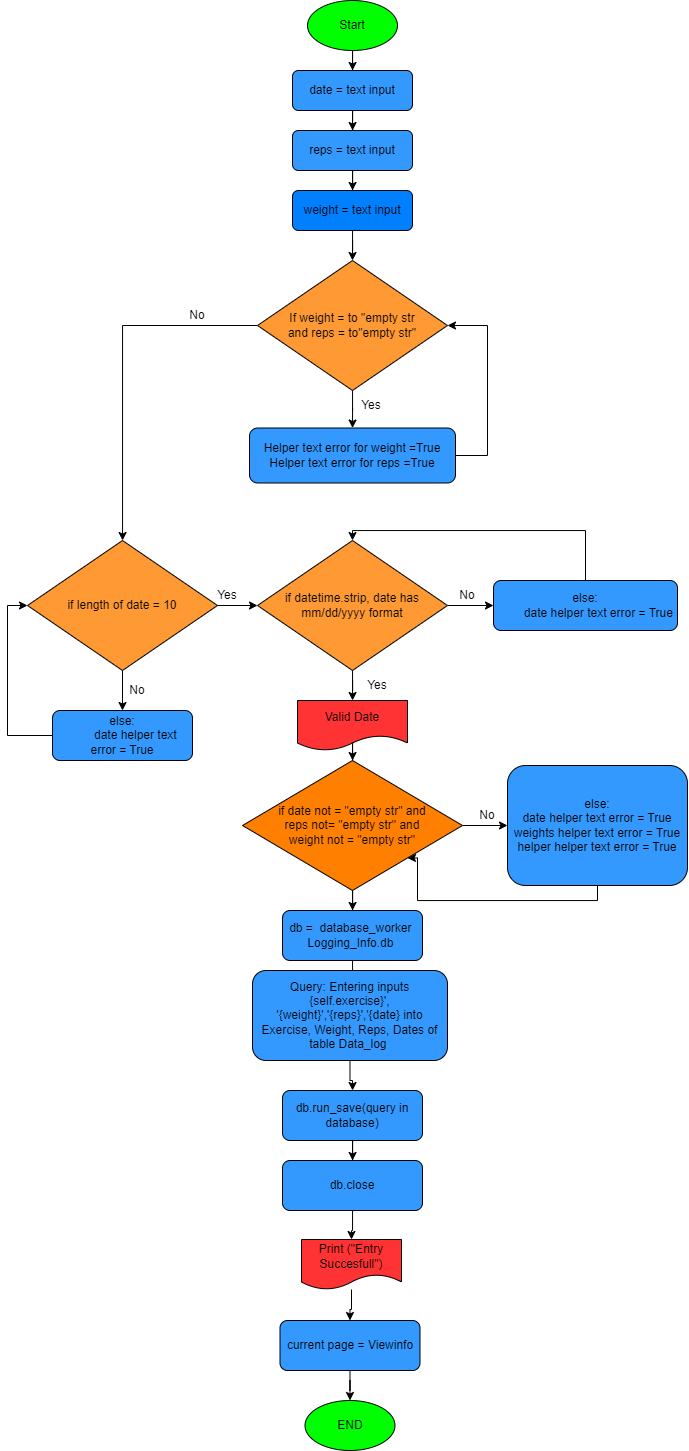

The diagram above was exported from draw.io. Its source (the exported page's mxGraphModel, read from the mxfile embedded in the PNG):
<mxGraphModel dx="1594" dy="1835" grid="1" gridSize="10" guides="1" tooltips="1" connect="1" arrows="1" fold="1" page="1" pageScale="1" pageWidth="827" pageHeight="1169" math="0" shadow="0">
  <root>
    <mxCell id="WIyWlLk6GJQsqaUBKTNV-0" />
    <mxCell id="WIyWlLk6GJQsqaUBKTNV-1" parent="WIyWlLk6GJQsqaUBKTNV-0" />
    <mxCell id="dt0AUdfWCOcFi0jNe7Ko-5" value="" style="edgeStyle=orthogonalEdgeStyle;rounded=0;orthogonalLoop=1;jettySize=auto;html=1;" parent="WIyWlLk6GJQsqaUBKTNV-1" source="WIyWlLk6GJQsqaUBKTNV-3" target="dt0AUdfWCOcFi0jNe7Ko-2" edge="1">
      <mxGeometry relative="1" as="geometry" />
    </mxCell>
    <mxCell id="WIyWlLk6GJQsqaUBKTNV-3" value="date = text input" style="rounded=1;whiteSpace=wrap;html=1;fontSize=12;glass=0;strokeWidth=1;shadow=0;labelBackgroundColor=none;fillColor=#3399FF;" parent="WIyWlLk6GJQsqaUBKTNV-1" vertex="1">
      <mxGeometry x="405" y="-50" width="120" height="40" as="geometry" />
    </mxCell>
    <mxCell id="dt0AUdfWCOcFi0jNe7Ko-1" value="" style="edgeStyle=orthogonalEdgeStyle;rounded=0;orthogonalLoop=1;jettySize=auto;html=1;" parent="WIyWlLk6GJQsqaUBKTNV-1" source="dt0AUdfWCOcFi0jNe7Ko-0" target="WIyWlLk6GJQsqaUBKTNV-3" edge="1">
      <mxGeometry relative="1" as="geometry" />
    </mxCell>
    <mxCell id="dt0AUdfWCOcFi0jNe7Ko-0" value="Start" style="ellipse;whiteSpace=wrap;html=1;fillColor=#00FF00;" parent="WIyWlLk6GJQsqaUBKTNV-1" vertex="1">
      <mxGeometry x="420" y="-120" width="90" height="50" as="geometry" />
    </mxCell>
    <mxCell id="dt0AUdfWCOcFi0jNe7Ko-6" value="" style="edgeStyle=orthogonalEdgeStyle;rounded=0;orthogonalLoop=1;jettySize=auto;html=1;" parent="WIyWlLk6GJQsqaUBKTNV-1" source="dt0AUdfWCOcFi0jNe7Ko-2" target="dt0AUdfWCOcFi0jNe7Ko-3" edge="1">
      <mxGeometry relative="1" as="geometry" />
    </mxCell>
    <mxCell id="dt0AUdfWCOcFi0jNe7Ko-2" value="reps = text input" style="rounded=1;whiteSpace=wrap;html=1;fontSize=12;glass=0;strokeWidth=1;shadow=0;labelBackgroundColor=none;fillColor=#3399FF;" parent="WIyWlLk6GJQsqaUBKTNV-1" vertex="1">
      <mxGeometry x="405" y="10" width="120" height="40" as="geometry" />
    </mxCell>
    <mxCell id="dt0AUdfWCOcFi0jNe7Ko-7" value="" style="edgeStyle=orthogonalEdgeStyle;rounded=0;orthogonalLoop=1;jettySize=auto;html=1;entryX=0.5;entryY=0;entryDx=0;entryDy=0;" parent="WIyWlLk6GJQsqaUBKTNV-1" source="dt0AUdfWCOcFi0jNe7Ko-3" target="dt0AUdfWCOcFi0jNe7Ko-8" edge="1">
      <mxGeometry relative="1" as="geometry">
        <mxPoint x="465" y="80" as="targetPoint" />
      </mxGeometry>
    </mxCell>
    <mxCell id="dt0AUdfWCOcFi0jNe7Ko-3" value="weight = text input" style="rounded=1;whiteSpace=wrap;html=1;fontSize=12;glass=0;strokeWidth=1;shadow=0;labelBackgroundColor=none;fillColor=#007FFF;" parent="WIyWlLk6GJQsqaUBKTNV-1" vertex="1">
      <mxGeometry x="405" y="70" width="120" height="40" as="geometry" />
    </mxCell>
    <mxCell id="dt0AUdfWCOcFi0jNe7Ko-13" value="" style="edgeStyle=orthogonalEdgeStyle;rounded=0;orthogonalLoop=1;jettySize=auto;html=1;" parent="WIyWlLk6GJQsqaUBKTNV-1" source="dt0AUdfWCOcFi0jNe7Ko-8" target="dt0AUdfWCOcFi0jNe7Ko-12" edge="1">
      <mxGeometry relative="1" as="geometry" />
    </mxCell>
    <mxCell id="dt0AUdfWCOcFi0jNe7Ko-16" value="" style="edgeStyle=orthogonalEdgeStyle;rounded=0;orthogonalLoop=1;jettySize=auto;html=1;" parent="WIyWlLk6GJQsqaUBKTNV-1" source="dt0AUdfWCOcFi0jNe7Ko-8" target="dt0AUdfWCOcFi0jNe7Ko-15" edge="1">
      <mxGeometry relative="1" as="geometry" />
    </mxCell>
    <mxCell id="dt0AUdfWCOcFi0jNe7Ko-8" value="If weight = to &quot;empty str&lt;br&gt;and reps = to&quot;empty str&quot;" style="rhombus;whiteSpace=wrap;html=1;fillColor=#FF9933;" parent="WIyWlLk6GJQsqaUBKTNV-1" vertex="1">
      <mxGeometry x="370" y="140" width="190" height="130" as="geometry" />
    </mxCell>
    <mxCell id="Zb_HMlIxk2rMtfMOgsS5-1" style="edgeStyle=orthogonalEdgeStyle;rounded=0;orthogonalLoop=1;jettySize=auto;html=1;entryX=1;entryY=0.5;entryDx=0;entryDy=0;" edge="1" parent="WIyWlLk6GJQsqaUBKTNV-1" source="dt0AUdfWCOcFi0jNe7Ko-12" target="dt0AUdfWCOcFi0jNe7Ko-8">
      <mxGeometry relative="1" as="geometry">
        <mxPoint x="620" y="190" as="targetPoint" />
        <Array as="points">
          <mxPoint x="600" y="335" />
          <mxPoint x="600" y="205" />
        </Array>
      </mxGeometry>
    </mxCell>
    <mxCell id="dt0AUdfWCOcFi0jNe7Ko-12" value="Helper text error for weight =True&lt;br&gt;Helper text error for reps =True" style="rounded=1;whiteSpace=wrap;html=1;fontSize=12;glass=0;strokeWidth=1;shadow=0;labelBackgroundColor=none;fillColor=#3399FF;" parent="WIyWlLk6GJQsqaUBKTNV-1" vertex="1">
      <mxGeometry x="362" y="307.5" width="206" height="55" as="geometry" />
    </mxCell>
    <mxCell id="dt0AUdfWCOcFi0jNe7Ko-14" value="Yes" style="text;html=1;strokeColor=none;fillColor=none;align=center;verticalAlign=middle;whiteSpace=wrap;rounded=0;" parent="WIyWlLk6GJQsqaUBKTNV-1" vertex="1">
      <mxGeometry x="454" y="270" width="60" height="30" as="geometry" />
    </mxCell>
    <mxCell id="dt0AUdfWCOcFi0jNe7Ko-18" value="" style="edgeStyle=orthogonalEdgeStyle;rounded=0;orthogonalLoop=1;jettySize=auto;html=1;" parent="WIyWlLk6GJQsqaUBKTNV-1" source="dt0AUdfWCOcFi0jNe7Ko-15" target="dt0AUdfWCOcFi0jNe7Ko-17" edge="1">
      <mxGeometry relative="1" as="geometry" />
    </mxCell>
    <mxCell id="dt0AUdfWCOcFi0jNe7Ko-22" value="" style="edgeStyle=orthogonalEdgeStyle;rounded=0;orthogonalLoop=1;jettySize=auto;html=1;" parent="WIyWlLk6GJQsqaUBKTNV-1" source="dt0AUdfWCOcFi0jNe7Ko-15" target="dt0AUdfWCOcFi0jNe7Ko-21" edge="1">
      <mxGeometry relative="1" as="geometry" />
    </mxCell>
    <mxCell id="dt0AUdfWCOcFi0jNe7Ko-15" value="if length of date = 10" style="rhombus;whiteSpace=wrap;html=1;fillColor=#FF9933;" parent="WIyWlLk6GJQsqaUBKTNV-1" vertex="1">
      <mxGeometry x="140" y="420" width="190" height="130" as="geometry" />
    </mxCell>
    <mxCell id="dt0AUdfWCOcFi0jNe7Ko-27" value="" style="edgeStyle=orthogonalEdgeStyle;rounded=0;orthogonalLoop=1;jettySize=auto;html=1;" parent="WIyWlLk6GJQsqaUBKTNV-1" source="dt0AUdfWCOcFi0jNe7Ko-17" target="dt0AUdfWCOcFi0jNe7Ko-26" edge="1">
      <mxGeometry relative="1" as="geometry" />
    </mxCell>
    <mxCell id="dt0AUdfWCOcFi0jNe7Ko-51" value="" style="edgeStyle=orthogonalEdgeStyle;rounded=0;orthogonalLoop=1;jettySize=auto;html=1;" parent="WIyWlLk6GJQsqaUBKTNV-1" source="dt0AUdfWCOcFi0jNe7Ko-17" target="dt0AUdfWCOcFi0jNe7Ko-50" edge="1">
      <mxGeometry relative="1" as="geometry" />
    </mxCell>
    <mxCell id="dt0AUdfWCOcFi0jNe7Ko-17" value="if datetime.strip, date has mm/dd/yyyy format" style="rhombus;whiteSpace=wrap;html=1;fillColor=#FF9933;" parent="WIyWlLk6GJQsqaUBKTNV-1" vertex="1">
      <mxGeometry x="370" y="420" width="190" height="130" as="geometry" />
    </mxCell>
    <mxCell id="dt0AUdfWCOcFi0jNe7Ko-19" value="Yes" style="text;html=1;strokeColor=none;fillColor=none;align=center;verticalAlign=middle;whiteSpace=wrap;rounded=0;" parent="WIyWlLk6GJQsqaUBKTNV-1" vertex="1">
      <mxGeometry x="310" y="460" width="60" height="30" as="geometry" />
    </mxCell>
    <mxCell id="Zb_HMlIxk2rMtfMOgsS5-2" style="edgeStyle=orthogonalEdgeStyle;rounded=0;orthogonalLoop=1;jettySize=auto;html=1;entryX=0;entryY=0.5;entryDx=0;entryDy=0;" edge="1" parent="WIyWlLk6GJQsqaUBKTNV-1" source="dt0AUdfWCOcFi0jNe7Ko-21" target="dt0AUdfWCOcFi0jNe7Ko-15">
      <mxGeometry relative="1" as="geometry">
        <Array as="points">
          <mxPoint x="120" y="615" />
          <mxPoint x="120" y="485" />
        </Array>
      </mxGeometry>
    </mxCell>
    <mxCell id="dt0AUdfWCOcFi0jNe7Ko-21" value="else:&lt;br&gt;&lt;span style=&quot;white-space: pre;&quot;&gt;&#09;&lt;/span&gt;date helper text error = True" style="rounded=1;whiteSpace=wrap;html=1;fontSize=12;glass=0;strokeWidth=1;shadow=0;labelBackgroundColor=none;fillColor=#3399FF;" parent="WIyWlLk6GJQsqaUBKTNV-1" vertex="1">
      <mxGeometry x="165" y="590" width="140" height="50" as="geometry" />
    </mxCell>
    <mxCell id="dt0AUdfWCOcFi0jNe7Ko-23" value="No" style="text;html=1;strokeColor=none;fillColor=none;align=center;verticalAlign=middle;whiteSpace=wrap;rounded=0;" parent="WIyWlLk6GJQsqaUBKTNV-1" vertex="1">
      <mxGeometry x="220" y="554.5" width="60" height="30" as="geometry" />
    </mxCell>
    <mxCell id="dt0AUdfWCOcFi0jNe7Ko-29" value="" style="edgeStyle=orthogonalEdgeStyle;rounded=0;orthogonalLoop=1;jettySize=auto;html=1;" parent="WIyWlLk6GJQsqaUBKTNV-1" source="dt0AUdfWCOcFi0jNe7Ko-26" target="dt0AUdfWCOcFi0jNe7Ko-28" edge="1">
      <mxGeometry relative="1" as="geometry" />
    </mxCell>
    <mxCell id="dt0AUdfWCOcFi0jNe7Ko-26" value="Valid Date" style="shape=document;whiteSpace=wrap;html=1;boundedLbl=1;fillColor=#FF3333;" parent="WIyWlLk6GJQsqaUBKTNV-1" vertex="1">
      <mxGeometry x="410" y="580" width="110" height="50" as="geometry" />
    </mxCell>
    <mxCell id="dt0AUdfWCOcFi0jNe7Ko-35" value="" style="edgeStyle=orthogonalEdgeStyle;rounded=0;orthogonalLoop=1;jettySize=auto;html=1;" parent="WIyWlLk6GJQsqaUBKTNV-1" source="dt0AUdfWCOcFi0jNe7Ko-28" target="dt0AUdfWCOcFi0jNe7Ko-30" edge="1">
      <mxGeometry relative="1" as="geometry" />
    </mxCell>
    <mxCell id="dt0AUdfWCOcFi0jNe7Ko-54" value="" style="edgeStyle=orthogonalEdgeStyle;rounded=0;orthogonalLoop=1;jettySize=auto;html=1;" parent="WIyWlLk6GJQsqaUBKTNV-1" source="dt0AUdfWCOcFi0jNe7Ko-28" target="dt0AUdfWCOcFi0jNe7Ko-53" edge="1">
      <mxGeometry relative="1" as="geometry" />
    </mxCell>
    <mxCell id="dt0AUdfWCOcFi0jNe7Ko-28" value="if date not = &quot;empty str&quot; and &lt;br&gt;reps not= &quot;empty str&quot; and &lt;br&gt;weight not = &quot;empty str&quot;" style="rhombus;whiteSpace=wrap;html=1;fillColor=#FF8000;" parent="WIyWlLk6GJQsqaUBKTNV-1" vertex="1">
      <mxGeometry x="355" y="640" width="220" height="130" as="geometry" />
    </mxCell>
    <mxCell id="dt0AUdfWCOcFi0jNe7Ko-36" value="" style="edgeStyle=orthogonalEdgeStyle;rounded=0;orthogonalLoop=1;jettySize=auto;html=1;" parent="WIyWlLk6GJQsqaUBKTNV-1" source="dt0AUdfWCOcFi0jNe7Ko-30" target="dt0AUdfWCOcFi0jNe7Ko-32" edge="1">
      <mxGeometry relative="1" as="geometry" />
    </mxCell>
    <mxCell id="dt0AUdfWCOcFi0jNe7Ko-30" value="db =&amp;nbsp; database_worker&amp;nbsp; Logging_Info.db&amp;nbsp;" style="rounded=1;whiteSpace=wrap;html=1;fontSize=12;glass=0;strokeWidth=1;shadow=0;labelBackgroundColor=none;fillColor=#3399FF;" parent="WIyWlLk6GJQsqaUBKTNV-1" vertex="1">
      <mxGeometry x="395" y="790" width="140" height="50" as="geometry" />
    </mxCell>
    <mxCell id="dt0AUdfWCOcFi0jNe7Ko-44" value="" style="edgeStyle=orthogonalEdgeStyle;rounded=0;orthogonalLoop=1;jettySize=auto;html=1;" parent="WIyWlLk6GJQsqaUBKTNV-1" source="dt0AUdfWCOcFi0jNe7Ko-31" target="dt0AUdfWCOcFi0jNe7Ko-40" edge="1">
      <mxGeometry relative="1" as="geometry" />
    </mxCell>
    <mxCell id="dt0AUdfWCOcFi0jNe7Ko-31" value="&lt;div&gt;&amp;nbsp; &amp;nbsp; &amp;nbsp; &amp;nbsp; &amp;nbsp; &amp;nbsp; &amp;nbsp; &amp;nbsp; &amp;nbsp; &amp;nbsp; db.run_save(query in database)&lt;/div&gt;&lt;div&gt;&lt;br&gt;&lt;/div&gt;" style="rounded=1;whiteSpace=wrap;html=1;fontSize=12;glass=0;strokeWidth=1;shadow=0;labelBackgroundColor=none;fillColor=#3399FF;" parent="WIyWlLk6GJQsqaUBKTNV-1" vertex="1">
      <mxGeometry x="395" y="970" width="140" height="50" as="geometry" />
    </mxCell>
    <mxCell id="dt0AUdfWCOcFi0jNe7Ko-37" value="" style="edgeStyle=orthogonalEdgeStyle;rounded=0;orthogonalLoop=1;jettySize=auto;html=1;" parent="WIyWlLk6GJQsqaUBKTNV-1" source="dt0AUdfWCOcFi0jNe7Ko-32" target="dt0AUdfWCOcFi0jNe7Ko-31" edge="1">
      <mxGeometry relative="1" as="geometry" />
    </mxCell>
    <mxCell id="dt0AUdfWCOcFi0jNe7Ko-32" value="Query: Entering inputs {self.exercise}', '{weight}','{reps}','{date} into Exercise, Weight, Reps, Dates&lt;span style=&quot;background-color: initial;&quot;&gt;&amp;nbsp;of table Data_log&amp;nbsp;&lt;/span&gt;" style="rounded=1;whiteSpace=wrap;html=1;fontSize=12;glass=0;strokeWidth=1;shadow=0;labelBackgroundColor=none;fillColor=#3399FF;" parent="WIyWlLk6GJQsqaUBKTNV-1" vertex="1">
      <mxGeometry x="365" y="850" width="195" height="90" as="geometry" />
    </mxCell>
    <mxCell id="dt0AUdfWCOcFi0jNe7Ko-48" value="" style="edgeStyle=orthogonalEdgeStyle;rounded=0;orthogonalLoop=1;jettySize=auto;html=1;" parent="WIyWlLk6GJQsqaUBKTNV-1" source="dt0AUdfWCOcFi0jNe7Ko-40" target="dt0AUdfWCOcFi0jNe7Ko-45" edge="1">
      <mxGeometry relative="1" as="geometry" />
    </mxCell>
    <mxCell id="dt0AUdfWCOcFi0jNe7Ko-40" value="db.close" style="rounded=1;whiteSpace=wrap;html=1;fontSize=12;glass=0;strokeWidth=1;shadow=0;labelBackgroundColor=none;fillColor=#3399FF;" parent="WIyWlLk6GJQsqaUBKTNV-1" vertex="1">
      <mxGeometry x="395" y="1040" width="140" height="50" as="geometry" />
    </mxCell>
    <mxCell id="dt0AUdfWCOcFi0jNe7Ko-58" value="" style="edgeStyle=orthogonalEdgeStyle;rounded=0;orthogonalLoop=1;jettySize=auto;html=1;" parent="WIyWlLk6GJQsqaUBKTNV-1" source="dt0AUdfWCOcFi0jNe7Ko-41" target="dt0AUdfWCOcFi0jNe7Ko-57" edge="1">
      <mxGeometry relative="1" as="geometry" />
    </mxCell>
    <mxCell id="dt0AUdfWCOcFi0jNe7Ko-41" value="current page = Viewinfo" style="rounded=1;whiteSpace=wrap;html=1;fontSize=12;glass=0;strokeWidth=1;shadow=0;labelBackgroundColor=none;fillColor=#3399FF;" parent="WIyWlLk6GJQsqaUBKTNV-1" vertex="1">
      <mxGeometry x="392.5" y="1200" width="140" height="50" as="geometry" />
    </mxCell>
    <mxCell id="dt0AUdfWCOcFi0jNe7Ko-42" value="" style="edgeStyle=orthogonalEdgeStyle;rounded=0;orthogonalLoop=1;jettySize=auto;html=1;startArrow=none;" parent="WIyWlLk6GJQsqaUBKTNV-1" source="dt0AUdfWCOcFi0jNe7Ko-45" target="dt0AUdfWCOcFi0jNe7Ko-41" edge="1">
      <mxGeometry relative="1" as="geometry">
        <mxPoint x="460" y="1150" as="sourcePoint" />
      </mxGeometry>
    </mxCell>
    <mxCell id="dt0AUdfWCOcFi0jNe7Ko-45" value="Print (&quot;Entry Succesfull&quot;)" style="shape=document;whiteSpace=wrap;html=1;boundedLbl=1;fillColor=#FF3333;" parent="WIyWlLk6GJQsqaUBKTNV-1" vertex="1">
      <mxGeometry x="414" y="1119" width="100" height="50" as="geometry" />
    </mxCell>
    <mxCell id="dt0AUdfWCOcFi0jNe7Ko-49" value="Yes" style="text;html=1;strokeColor=none;fillColor=none;align=center;verticalAlign=middle;whiteSpace=wrap;rounded=0;" parent="WIyWlLk6GJQsqaUBKTNV-1" vertex="1">
      <mxGeometry x="460" y="550" width="60" height="30" as="geometry" />
    </mxCell>
    <mxCell id="Zb_HMlIxk2rMtfMOgsS5-3" style="edgeStyle=orthogonalEdgeStyle;rounded=0;orthogonalLoop=1;jettySize=auto;html=1;entryX=0.5;entryY=0;entryDx=0;entryDy=0;" edge="1" parent="WIyWlLk6GJQsqaUBKTNV-1" source="dt0AUdfWCOcFi0jNe7Ko-50" target="dt0AUdfWCOcFi0jNe7Ko-17">
      <mxGeometry relative="1" as="geometry">
        <mxPoint x="470" y="410" as="targetPoint" />
        <Array as="points">
          <mxPoint x="698" y="410" />
          <mxPoint x="465" y="410" />
        </Array>
      </mxGeometry>
    </mxCell>
    <mxCell id="dt0AUdfWCOcFi0jNe7Ko-50" value="else:&lt;br&gt;&lt;span style=&quot;white-space: pre;&quot;&gt;&#09;&lt;/span&gt;date helper text error = True" style="rounded=1;whiteSpace=wrap;html=1;fontSize=12;glass=0;strokeWidth=1;shadow=0;labelBackgroundColor=none;fillColor=#3399FF;" parent="WIyWlLk6GJQsqaUBKTNV-1" vertex="1">
      <mxGeometry x="606" y="460" width="184" height="50" as="geometry" />
    </mxCell>
    <mxCell id="dt0AUdfWCOcFi0jNe7Ko-52" value="No" style="text;html=1;strokeColor=none;fillColor=none;align=center;verticalAlign=middle;whiteSpace=wrap;rounded=0;" parent="WIyWlLk6GJQsqaUBKTNV-1" vertex="1">
      <mxGeometry x="550" y="460" width="60" height="30" as="geometry" />
    </mxCell>
    <mxCell id="Zb_HMlIxk2rMtfMOgsS5-5" style="edgeStyle=orthogonalEdgeStyle;rounded=0;orthogonalLoop=1;jettySize=auto;html=1;entryX=1;entryY=1;entryDx=0;entryDy=0;" edge="1" parent="WIyWlLk6GJQsqaUBKTNV-1" source="dt0AUdfWCOcFi0jNe7Ko-53" target="dt0AUdfWCOcFi0jNe7Ko-28">
      <mxGeometry relative="1" as="geometry">
        <Array as="points">
          <mxPoint x="710" y="780" />
          <mxPoint x="530" y="780" />
          <mxPoint x="530" y="737" />
        </Array>
      </mxGeometry>
    </mxCell>
    <mxCell id="dt0AUdfWCOcFi0jNe7Ko-53" value="else:&lt;br&gt;&lt;span style=&quot;&quot;&gt;&#09;&lt;/span&gt;date helper text error = True&lt;br&gt;weights helper text error = True&lt;br&gt;helper helper text error = True" style="rounded=1;whiteSpace=wrap;html=1;fontSize=12;glass=0;strokeWidth=1;shadow=0;labelBackgroundColor=none;fillColor=#3399FF;" parent="WIyWlLk6GJQsqaUBKTNV-1" vertex="1">
      <mxGeometry x="620" y="645" width="180" height="120" as="geometry" />
    </mxCell>
    <mxCell id="dt0AUdfWCOcFi0jNe7Ko-55" value="No" style="text;html=1;strokeColor=none;fillColor=none;align=center;verticalAlign=middle;whiteSpace=wrap;rounded=0;" parent="WIyWlLk6GJQsqaUBKTNV-1" vertex="1">
      <mxGeometry x="570" y="680" width="60" height="30" as="geometry" />
    </mxCell>
    <mxCell id="dt0AUdfWCOcFi0jNe7Ko-57" value="END" style="ellipse;whiteSpace=wrap;html=1;fillColor=#00FF00;" parent="WIyWlLk6GJQsqaUBKTNV-1" vertex="1">
      <mxGeometry x="417.5" y="1280" width="90" height="50" as="geometry" />
    </mxCell>
    <mxCell id="dt0AUdfWCOcFi0jNe7Ko-59" value="No" style="text;html=1;strokeColor=none;fillColor=none;align=center;verticalAlign=middle;whiteSpace=wrap;rounded=0;" parent="WIyWlLk6GJQsqaUBKTNV-1" vertex="1">
      <mxGeometry x="280" y="180" width="60" height="30" as="geometry" />
    </mxCell>
  </root>
</mxGraphModel>